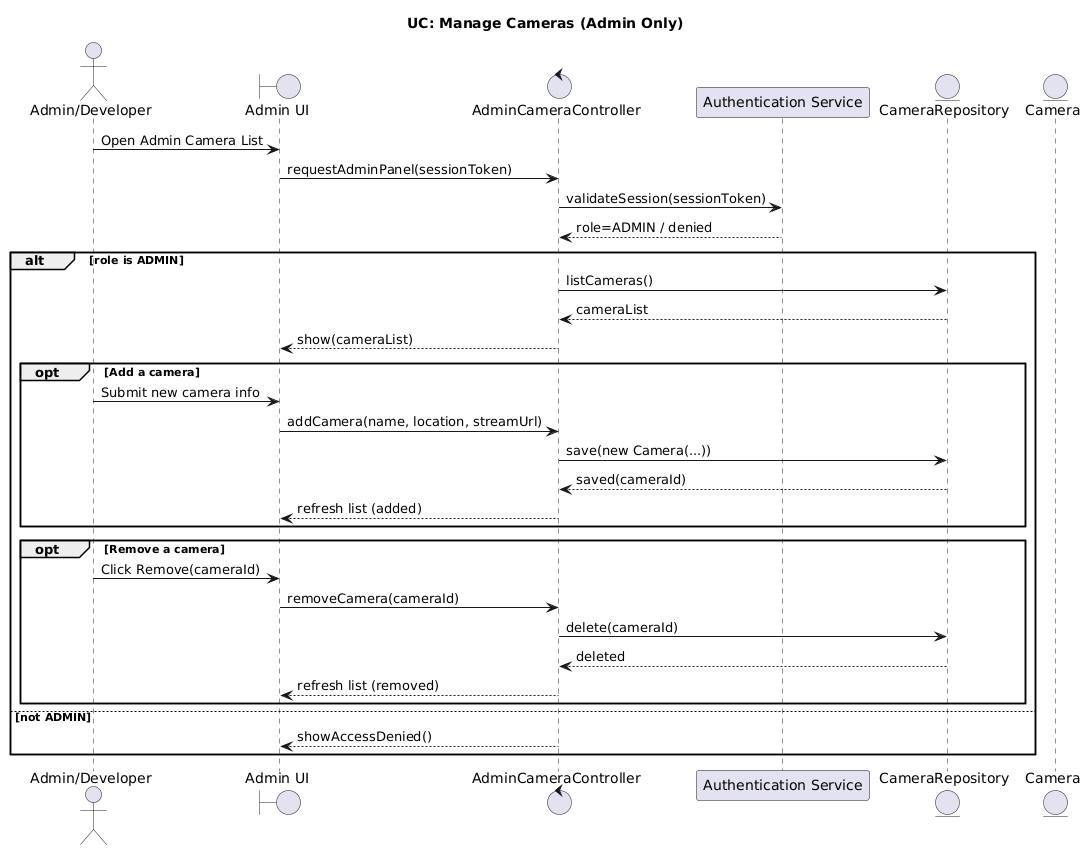

The diagram above was rendered by PlantUML. Its source (embedded in the PNG):
@startuml
title UC: Manage Cameras (Admin Only)

actor "Admin/Developer" as AD
boundary "Admin UI" as AUI
control "AdminCameraController" as AMC
participant "Authentication Service" as AUTH
entity "CameraRepository" as CR
entity "Camera" as C

AD -> AUI: Open Admin Camera List
AUI -> AMC: requestAdminPanel(sessionToken)

AMC -> AUTH: validateSession(sessionToken)
AUTH --> AMC: role=ADMIN / denied

alt role is ADMIN
  AMC -> CR: listCameras()
  CR --> AMC: cameraList
  AMC --> AUI: show(cameraList)

  opt Add a camera
    AD -> AUI: Submit new camera info
    AUI -> AMC: addCamera(name, location, streamUrl)
    AMC -> CR: save(new Camera(...))
    CR --> AMC: saved(cameraId)
    AMC --> AUI: refresh list (added)
  end

  opt Remove a camera
    AD -> AUI: Click Remove(cameraId)
    AUI -> AMC: removeCamera(cameraId)
    AMC -> CR: delete(cameraId)
    CR --> AMC: deleted
    AMC --> AUI: refresh list (removed)
  end

else not ADMIN
  AMC --> AUI: showAccessDenied()
end
@enduml